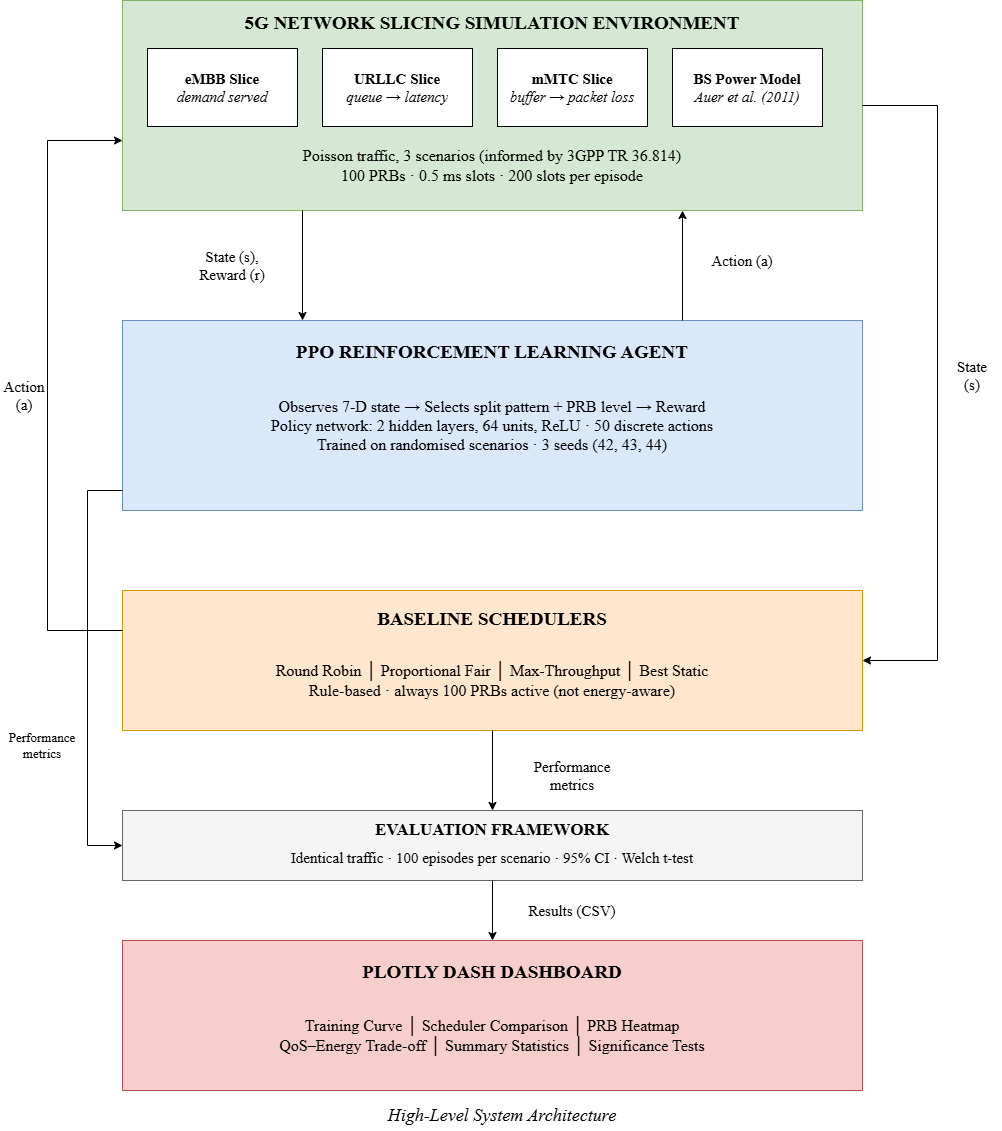

The diagram above was exported from draw.io. Its source (the exported page's mxGraphModel, read from the mxfile embedded in the PNG):
<mxGraphModel dx="2581" dy="1165" grid="1" gridSize="10" guides="1" tooltips="1" connect="1" arrows="1" fold="1" page="1" pageScale="1" pageWidth="1000" pageHeight="1150" math="0" shadow="0">
  <root>
    <mxCell id="0" />
    <mxCell id="1" parent="0" />
    <mxCell id="2" parent="1" style="rounded=0;whiteSpace=wrap;html=1;fillColor=#d5e8d4;strokeColor=#82b366;fontSize=16;fontFamily=Times New Roman;align=center;verticalAlign=middle;" value="" vertex="1">
      <mxGeometry height="210" width="740" x="120" y="10" as="geometry" />
    </mxCell>
    <mxCell id="3" parent="1" style="text;html=1;align=center;verticalAlign=middle;whiteSpace=wrap;fontSize=19;fontFamily=Times New Roman;" value="&lt;b&gt;5G NETWORK SLICING SIMULATION ENVIRONMENT&lt;/b&gt;" vertex="1">
      <mxGeometry height="30" width="740" x="120" y="18" as="geometry" />
    </mxCell>
    <mxCell id="4" parent="1" style="rounded=0;whiteSpace=wrap;html=1;fillColor=#ffffff;strokeColor=#000000;fontSize=15;fontFamily=Times New Roman;align=center;verticalAlign=middle;" value="&lt;b&gt;eMBB Slice&lt;/b&gt;&lt;br&gt;&lt;i&gt;demand served&lt;/i&gt;" vertex="1">
      <mxGeometry height="78" width="150" x="145" y="58" as="geometry" />
    </mxCell>
    <mxCell id="5" parent="1" style="rounded=0;whiteSpace=wrap;html=1;fillColor=#ffffff;strokeColor=#000000;fontSize=15;fontFamily=Times New Roman;align=center;verticalAlign=middle;" value="&lt;b&gt;URLLC Slice&lt;/b&gt;&lt;br&gt;&lt;i&gt;queue → latency&lt;/i&gt;" vertex="1">
      <mxGeometry height="78" width="150" x="320" y="58" as="geometry" />
    </mxCell>
    <mxCell id="6" parent="1" style="rounded=0;whiteSpace=wrap;html=1;fillColor=#ffffff;strokeColor=#000000;fontSize=15;fontFamily=Times New Roman;align=center;verticalAlign=middle;" value="&lt;b&gt;mMTC Slice&lt;/b&gt;&lt;br&gt;&lt;i&gt;buffer → packet loss&lt;/i&gt;" vertex="1">
      <mxGeometry height="78" width="150" x="495" y="58" as="geometry" />
    </mxCell>
    <mxCell id="7" parent="1" style="rounded=0;whiteSpace=wrap;html=1;fillColor=#ffffff;strokeColor=#000000;fontSize=15;fontFamily=Times New Roman;align=center;verticalAlign=middle;" value="&lt;b&gt;BS Power Model&lt;/b&gt;&lt;br&gt;&lt;i&gt;Auer et al. (2011)&lt;/i&gt;" vertex="1">
      <mxGeometry height="78" width="150" x="670" y="58" as="geometry" />
    </mxCell>
    <mxCell id="8" parent="1" style="text;html=1;align=center;verticalAlign=middle;whiteSpace=wrap;fontSize=16;fontFamily=Times New Roman;" value="Poisson traffic, 3 scenarios (informed by 3GPP TR 36.814)&lt;br&gt;100 PRBs · 0.5 ms slots · 200 slots per episode" vertex="1">
      <mxGeometry height="50" width="740" x="120" y="150" as="geometry" />
    </mxCell>
    <mxCell id="9" parent="1" style="rounded=0;whiteSpace=wrap;html=1;fillColor=#dae8fc;strokeColor=#6c8ebf;fontSize=12;fontFamily=Times New Roman;align=center;verticalAlign=middle;" value="" vertex="1">
      <mxGeometry height="190" width="740" x="120" y="330" as="geometry" />
    </mxCell>
    <mxCell id="10" parent="1" style="text;html=1;align=center;verticalAlign=middle;whiteSpace=wrap;fontSize=19;fontFamily=Times New Roman;" value="&lt;b&gt;PPO REINFORCEMENT LEARNING AGENT&lt;/b&gt;" vertex="1">
      <mxGeometry height="34" width="740" x="120" y="345" as="geometry" />
    </mxCell>
    <mxCell id="11" parent="1" style="text;html=1;align=center;verticalAlign=middle;whiteSpace=wrap;fontSize=16;fontFamily=Times New Roman;" value="Observes 7-D state → Selects split pattern + PRB level → Reward&lt;br&gt;Policy network: 2 hidden layers, 64 units, ReLU · 50 discrete actions&lt;br&gt;Trained on randomised scenarios · 3 seeds (42, 43, 44)" vertex="1">
      <mxGeometry height="110" width="740" x="120" y="380" as="geometry" />
    </mxCell>
    <mxCell id="12" edge="1" parent="1" style="endArrow=classic;html=1;rounded=0;strokeColor=#000000;strokeWidth=1;">
      <mxGeometry relative="1" as="geometry">
        <mxPoint x="300" y="220" as="sourcePoint" />
        <mxPoint x="300" y="330" as="targetPoint" />
      </mxGeometry>
    </mxCell>
    <mxCell id="13" parent="1" style="text;html=1;align=center;verticalAlign=middle;whiteSpace=wrap;fontSize=15;fontFamily=Times New Roman;" value="State (s),&lt;br&gt;Reward (r)" vertex="1">
      <mxGeometry height="50" width="120" x="170" y="250" as="geometry" />
    </mxCell>
    <mxCell id="14" edge="1" parent="1" style="endArrow=classic;html=1;rounded=0;strokeColor=#000000;strokeWidth=1;">
      <mxGeometry relative="1" as="geometry">
        <mxPoint x="680" y="330" as="sourcePoint" />
        <mxPoint x="680" y="220" as="targetPoint" />
      </mxGeometry>
    </mxCell>
    <mxCell id="15" parent="1" style="text;html=1;align=center;verticalAlign=middle;whiteSpace=wrap;fontSize=15;fontFamily=Times New Roman;" value="Action (a)" vertex="1">
      <mxGeometry height="30" width="100" x="690" y="255" as="geometry" />
    </mxCell>
    <mxCell id="16" parent="1" style="rounded=0;whiteSpace=wrap;html=1;fillColor=#ffe6cc;strokeColor=#d79b00;fontSize=12;fontFamily=Times New Roman;align=center;verticalAlign=middle;" value="" vertex="1">
      <mxGeometry height="140" width="740" x="120" y="600" as="geometry" />
    </mxCell>
    <mxCell id="17" parent="1" style="text;html=1;align=center;verticalAlign=middle;whiteSpace=wrap;fontSize=19;fontFamily=Times New Roman;" value="&lt;b&gt;BASELINE SCHEDULERS&lt;/b&gt;" vertex="1">
      <mxGeometry height="34" width="740" x="120" y="612" as="geometry" />
    </mxCell>
    <mxCell id="18" parent="1" style="text;html=1;align=center;verticalAlign=middle;whiteSpace=wrap;fontSize=16;fontFamily=Times New Roman;" value="Round Robin │ Proportional Fair │ Max-Throughput │ Best Static&lt;br&gt;Rule-based · always 100 PRBs active (not energy-aware)" vertex="1">
      <mxGeometry height="80" width="740" x="120" y="650" as="geometry" />
    </mxCell>
    <mxCell id="19" edge="1" parent="1" style="endArrow=classic;html=1;rounded=0;strokeColor=#000000;strokeWidth=1;">
      <mxGeometry relative="1" as="geometry">
        <Array as="points">
          <mxPoint x="935" y="115" />
          <mxPoint x="935" y="670" />
        </Array>
        <mxPoint x="860" y="115" as="sourcePoint" />
        <mxPoint x="860" y="670" as="targetPoint" />
      </mxGeometry>
    </mxCell>
    <mxCell id="20" parent="1" style="text;html=1;align=center;verticalAlign=middle;whiteSpace=wrap;fontSize=15;fontFamily=Times New Roman;" value="State&lt;br&gt;(s)" vertex="1">
      <mxGeometry height="50" width="60" x="940" y="360" as="geometry" />
    </mxCell>
    <mxCell id="21" edge="1" parent="1" style="endArrow=classic;html=1;rounded=0;strokeColor=#000000;strokeWidth=1;">
      <mxGeometry relative="1" as="geometry">
        <Array as="points">
          <mxPoint x="45" y="640" />
          <mxPoint x="45" y="150" />
        </Array>
        <mxPoint x="120" y="640" as="sourcePoint" />
        <mxPoint x="120" y="150" as="targetPoint" />
      </mxGeometry>
    </mxCell>
    <mxCell id="22" parent="1" style="text;html=1;align=center;verticalAlign=middle;whiteSpace=wrap;fontSize=15;fontFamily=Times New Roman;" value="Action&lt;br&gt;(a)" vertex="1">
      <mxGeometry height="50" width="44" y="380" as="geometry" />
    </mxCell>
    <mxCell id="23" parent="1" style="rounded=0;whiteSpace=wrap;html=1;fillColor=#f5f5f5;strokeColor=#666666;fontSize=12;fontFamily=Times New Roman;align=center;verticalAlign=middle;" value="" vertex="1">
      <mxGeometry height="70" width="740" x="120" y="820" as="geometry" />
    </mxCell>
    <mxCell id="24" parent="1" style="text;html=1;align=center;verticalAlign=middle;whiteSpace=wrap;fontSize=17;fontFamily=Times New Roman;" value="&lt;b&gt;EVALUATION FRAMEWORK&lt;/b&gt;" vertex="1">
      <mxGeometry height="28" width="740" x="120" y="826" as="geometry" />
    </mxCell>
    <mxCell id="25" parent="1" style="text;html=1;align=center;verticalAlign=middle;whiteSpace=wrap;fontSize=15;fontFamily=Times New Roman;" value="Identical traffic · 100 episodes per scenario · 95% CI · Welch t-test" vertex="1">
      <mxGeometry height="30" width="740" x="120" y="852" as="geometry" />
    </mxCell>
    <mxCell id="26" edge="1" parent="1" style="endArrow=classic;html=1;rounded=0;strokeColor=#000000;strokeWidth=1;">
      <mxGeometry relative="1" as="geometry">
        <mxPoint x="490" y="740" as="sourcePoint" />
        <mxPoint x="490" y="820" as="targetPoint" />
      </mxGeometry>
    </mxCell>
    <mxCell id="27" parent="1" style="text;html=1;align=center;verticalAlign=middle;whiteSpace=wrap;fontSize=15;fontFamily=Times New Roman;" value="Performance&lt;br&gt;metrics" vertex="1">
      <mxGeometry height="40" width="140" x="500" y="765" as="geometry" />
    </mxCell>
    <mxCell id="28" edge="1" parent="1" style="endArrow=classic;html=1;rounded=0;strokeColor=#000000;strokeWidth=1;">
      <mxGeometry relative="1" as="geometry">
        <Array as="points">
          <mxPoint x="85" y="500" />
          <mxPoint x="85" y="855" />
        </Array>
        <mxPoint x="120" y="500" as="sourcePoint" />
        <mxPoint x="120" y="855" as="targetPoint" />
      </mxGeometry>
    </mxCell>
    <mxCell id="29" parent="1" style="text;html=1;align=center;verticalAlign=middle;whiteSpace=wrap;fontSize=1;fontFamily=Times New Roman;" value="" vertex="1">
      <mxGeometry height="40" width="34" x="86" y="730" as="geometry" />
    </mxCell>
    <mxCell id="30" parent="1" style="text;html=1;align=center;verticalAlign=middle;whiteSpace=wrap;fontSize=13;fontFamily=Times New Roman;" value="Performance&lt;br&gt;metrics" vertex="1">
      <mxGeometry height="40" width="84" x="-2" y="735" as="geometry" />
    </mxCell>
    <mxCell id="31" edge="1" parent="1" style="endArrow=classic;html=1;rounded=0;strokeColor=#000000;strokeWidth=1;">
      <mxGeometry relative="1" as="geometry">
        <mxPoint x="490" y="890" as="sourcePoint" />
        <mxPoint x="490" y="950" as="targetPoint" />
      </mxGeometry>
    </mxCell>
    <mxCell id="32" parent="1" style="text;html=1;align=center;verticalAlign=middle;whiteSpace=wrap;fontSize=15;fontFamily=Times New Roman;" value="Results (CSV)" vertex="1">
      <mxGeometry height="30" width="140" x="500" y="905" as="geometry" />
    </mxCell>
    <mxCell id="33" parent="1" style="rounded=0;whiteSpace=wrap;html=1;fillColor=#f8cecc;strokeColor=#b85450;fontSize=12;fontFamily=Times New Roman;align=center;verticalAlign=middle;" value="" vertex="1">
      <mxGeometry height="150" width="740" x="120" y="950" as="geometry" />
    </mxCell>
    <mxCell id="34" parent="1" style="text;html=1;align=center;verticalAlign=middle;whiteSpace=wrap;fontSize=19;fontFamily=Times New Roman;" value="&lt;b&gt;PLOTLY DASH DASHBOARD&lt;/b&gt;" vertex="1">
      <mxGeometry height="34" width="740" x="120" y="965" as="geometry" />
    </mxCell>
    <mxCell id="35" parent="1" style="text;html=1;align=center;verticalAlign=middle;whiteSpace=wrap;fontSize=16;fontFamily=Times New Roman;" value="Training Curve │ Scheduler Comparison │ PRB Heatmap&lt;br&gt;QoS–Energy Trade-off │ Summary Statistics │ Significance Tests" vertex="1">
      <mxGeometry height="80" width="740" x="120" y="1005" as="geometry" />
    </mxCell>
    <mxCell id="36" parent="1" style="text;html=1;align=center;verticalAlign=middle;whiteSpace=wrap;fontSize=18;fontFamily=Times New Roman;" value="&lt;i&gt;High-Level System Architecture&lt;/i&gt;" vertex="1">
      <mxGeometry height="30" width="400" x="300" y="1110" as="geometry" />
    </mxCell>
  </root>
</mxGraphModel>